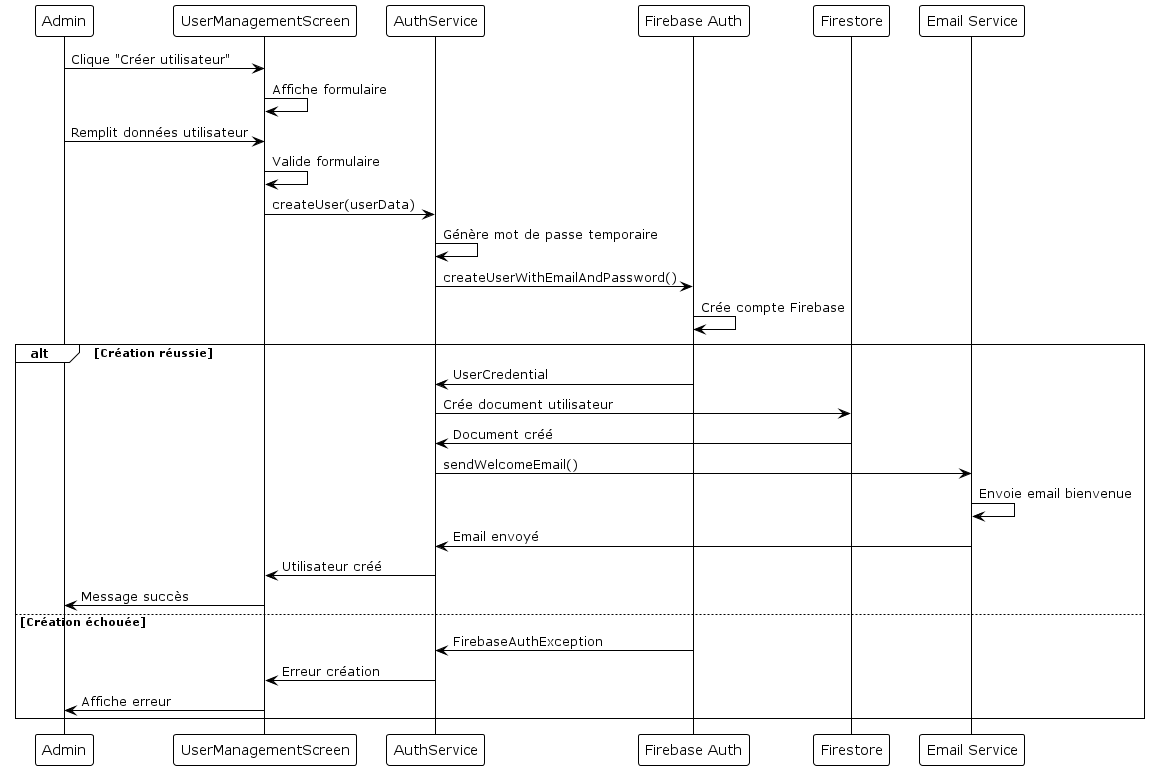

The diagram above was rendered by PlantUML. Its source (embedded in the PNG):
@startuml
!theme plain
participant "Admin" as Admin
participant "UserManagementScreen" as UI
participant "AuthService" as Service
participant "Firebase Auth" as Auth
participant "Firestore" as DB
participant "Email Service" as Email

Admin -> UI : Clique "Créer utilisateur"
UI -> UI : Affiche formulaire
Admin -> UI : Remplit données utilisateur
UI -> UI : Valide formulaire
UI -> Service : createUser(userData)

Service -> Service : Génère mot de passe temporaire
Service -> Auth : createUserWithEmailAndPassword()
Auth -> Auth : Crée compte Firebase

alt Création réussie
    Auth -> Service : UserCredential
    Service -> DB : Crée document utilisateur
    DB -> Service : Document créé
    Service -> Email : sendWelcomeEmail()
    Email -> Email : Envoie email bienvenue
    Email -> Service : Email envoyé
    Service -> UI : Utilisateur créé
    UI -> Admin : Message succès
else Création échouée
    Auth -> Service : FirebaseAuthException
    Service -> UI : Erreur création
    UI -> Admin : Affiche erreur
end
@enduml